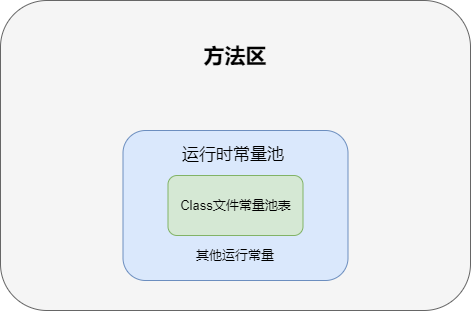

The diagram above was exported from draw.io. Its source (the exported page's mxGraphModel, read from the mxfile embedded in the PNG):
<mxGraphModel dx="1038" dy="556" grid="1" gridSize="10" guides="1" tooltips="1" connect="1" arrows="1" fold="1" page="1" pageScale="1" pageWidth="1654" pageHeight="2336" math="0" shadow="0">
  <root>
    <mxCell id="0" />
    <mxCell id="1" parent="0" />
    <mxCell id="oWoWvvXNDpOD9OW56_Fs-2" value="" style="rounded=1;whiteSpace=wrap;html=1;fillColor=#f5f5f5;fontColor=#333333;strokeColor=#666666;" vertex="1" parent="1">
      <mxGeometry x="220" y="110" width="470" height="310" as="geometry" />
    </mxCell>
    <mxCell id="oWoWvvXNDpOD9OW56_Fs-3" value="" style="rounded=1;whiteSpace=wrap;html=1;fillColor=#dae8fc;strokeColor=#6c8ebf;" vertex="1" parent="1">
      <mxGeometry x="342.5" y="240" width="225" height="150" as="geometry" />
    </mxCell>
    <mxCell id="oWoWvvXNDpOD9OW56_Fs-4" value="方法区" style="text;html=1;strokeColor=none;fillColor=none;align=center;verticalAlign=middle;whiteSpace=wrap;rounded=0;fontSize=21;fontStyle=1" vertex="1" parent="1">
      <mxGeometry x="395" y="150" width="120" height="30" as="geometry" />
    </mxCell>
    <mxCell id="oWoWvvXNDpOD9OW56_Fs-5" value="运行时常量池" style="text;html=1;strokeColor=none;fillColor=none;align=center;verticalAlign=middle;whiteSpace=wrap;rounded=0;fontSize=17;" vertex="1" parent="1">
      <mxGeometry x="387.5" y="250" width="130" height="30" as="geometry" />
    </mxCell>
    <mxCell id="oWoWvvXNDpOD9OW56_Fs-6" value="&lt;font style=&quot;font-size: 13px&quot;&gt;Class文件常量池表&lt;/font&gt;" style="rounded=1;whiteSpace=wrap;html=1;fontSize=17;fillColor=#d5e8d4;strokeColor=#82b366;" vertex="1" parent="1">
      <mxGeometry x="387.5" y="285" width="135" height="60" as="geometry" />
    </mxCell>
    <mxCell id="oWoWvvXNDpOD9OW56_Fs-7" value="其他运行常量" style="text;html=1;strokeColor=none;fillColor=none;align=center;verticalAlign=middle;whiteSpace=wrap;rounded=0;fontSize=13;" vertex="1" parent="1">
      <mxGeometry x="415" y="350" width="80" height="30" as="geometry" />
    </mxCell>
  </root>
</mxGraphModel>